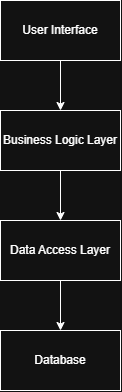

The diagram above was exported from draw.io. Its source (the exported page's mxGraphModel, read from the mxfile embedded in the PNG):
<mxGraphModel dx="1030" dy="562" grid="1" gridSize="10" guides="1" tooltips="1" connect="1" arrows="1" fold="1" page="1" pageScale="1" pageWidth="827" pageHeight="1169" math="0" shadow="0">
  <root>
    <mxCell id="0" />
    <mxCell id="1" parent="0" />
    <mxCell id="Xw13ZveT4I3e2gl8t4T--5" edge="1" parent="1" source="Xw13ZveT4I3e2gl8t4T--1" style="edgeStyle=orthogonalEdgeStyle;rounded=0;orthogonalLoop=1;jettySize=auto;html=1;entryX=0.5;entryY=0;entryDx=0;entryDy=0;defaultLabelBackgroundColor=page;" target="Xw13ZveT4I3e2gl8t4T--2">
      <mxGeometry relative="1" as="geometry" />
    </mxCell>
    <mxCell id="Xw13ZveT4I3e2gl8t4T--1" parent="1" style="rounded=0;whiteSpace=wrap;html=1;" value="User Interface" vertex="1">
      <mxGeometry height="60" width="120" x="80" y="40" as="geometry" />
    </mxCell>
    <mxCell id="Xw13ZveT4I3e2gl8t4T--6" edge="1" parent="1" source="Xw13ZveT4I3e2gl8t4T--2" style="edgeStyle=orthogonalEdgeStyle;rounded=0;orthogonalLoop=1;jettySize=auto;html=1;entryX=0.5;entryY=0;entryDx=0;entryDy=0;defaultLabelBackgroundColor=page;" target="Xw13ZveT4I3e2gl8t4T--3">
      <mxGeometry relative="1" as="geometry" />
    </mxCell>
    <mxCell id="Xw13ZveT4I3e2gl8t4T--2" parent="1" style="rounded=0;whiteSpace=wrap;html=1;" value="Business Logic Layer" vertex="1">
      <mxGeometry height="60" width="120" x="80" y="150" as="geometry" />
    </mxCell>
    <mxCell id="Xw13ZveT4I3e2gl8t4T--7" edge="1" parent="1" source="Xw13ZveT4I3e2gl8t4T--3" style="edgeStyle=orthogonalEdgeStyle;rounded=0;orthogonalLoop=1;jettySize=auto;html=1;entryX=0.5;entryY=0;entryDx=0;entryDy=0;defaultLabelBackgroundColor=page;" target="Xw13ZveT4I3e2gl8t4T--4">
      <mxGeometry relative="1" as="geometry" />
    </mxCell>
    <mxCell id="Xw13ZveT4I3e2gl8t4T--3" parent="1" style="rounded=0;whiteSpace=wrap;html=1;" value="Data Access Layer" vertex="1">
      <mxGeometry height="60" width="120" x="80" y="260" as="geometry" />
    </mxCell>
    <mxCell id="Xw13ZveT4I3e2gl8t4T--4" parent="1" style="rounded=0;whiteSpace=wrap;html=1;" value="Database" vertex="1">
      <mxGeometry height="60" width="120" x="80" y="370" as="geometry" />
    </mxCell>
  </root>
</mxGraphModel>